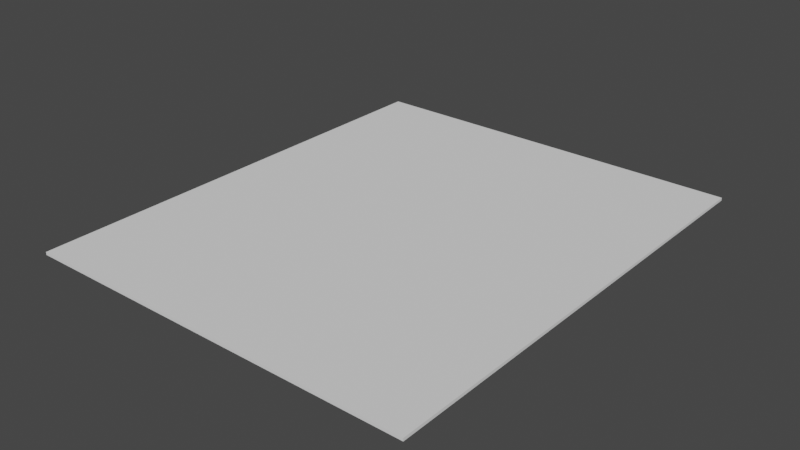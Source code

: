 # Source: MODELO_GENERAL_CENTRO_HISTORICO-4.blend  (saved by Blender 2.92.15; exported with 4.5.12 LTS)
import bpy
from mathutils import Matrix  # noqa: F401  (used for matrix-valued properties, if any)

bpy.ops.wm.read_factory_settings(use_empty=True)
scene = bpy.context.scene
scene.name = 'Scene'

# ---- collections
col_collection = bpy.data.collections.new('Collection'); scene.collection.children.link(col_collection)

# ---- world
world_world = bpy.data.worlds.new('World'); scene.world = world_world
world_world.use_nodes = True; world_world.node_tree.nodes.clear()
_N = world_world.node_tree.nodes; _L = world_world.node_tree.links
n0 = _N.new('ShaderNodeOutputWorld'); n0.name = 'World Output'; n0.location = (300, 300)
n1 = _N.new('ShaderNodeBackground'); n1.name = 'Background'; n1.location = (10, 300)
n1.inputs[0].default_value = (0.05088, 0.05088, 0.05088, 1.0)
_L.new(n1.outputs[0], n0.inputs[0])
n0.is_active_output = True
world_world.color = (0.05088, 0.05088, 0.05088)
world_world.use_sun_shadow = False
world_world.sun_shadow_jitter_overblur = 0.0

# ---- meshes
me_cube_001 = bpy.data.meshes.new('Cube.001')
me_cube_001.from_pydata([(-1.0, -1.0, -1.0), (-1.0, -1.0, 1.0), (-1.0, 1.0, -1.0), (-1.0, 1.0, 1.0), (1.0, -1.0, -1.0), (1.0, -1.0, 1.0), (1.0, 1.0, -1.0), (1.0, 1.0, 1.0)], [], [(0, 1, 3, 2), (2, 3, 7, 6), (6, 7, 5, 4), (4, 5, 1, 0), (2, 6, 4, 0), (7, 3, 1, 5)])
_uv = me_cube_001.uv_layers.new(name='UVMap')
_uv.uv.foreach_set('vector', [0.375, 0.0, 0.625, 0.0, 0.625, 0.25, 0.375, 0.25, 0.375, 0.25, 0.625, 0.25, 0.625, 0.5, 0.375, 0.5, 0.375, 0.5, 0.625, 0.5, 0.625, 0.75, 0.375, 0.75, 0.375, 0.75, 0.625, 0.75, 0.625, 1.0, 0.375, 1.0, 0.125, 0.5, 0.375, 0.5, 0.375, 0.75, 0.125, 0.75, 0.625, 0.5, 0.875, 0.5, 0.875, 0.75, 0.625, 0.75])
me_cube_001.use_remesh_fix_poles = True
me_cube_001.use_remesh_preserve_attributes = False
me_cube_001.use_mirror_vertex_groups = False
me_cube_001.update()

# ---- objects
ob_cube = bpy.data.objects.new('Cube', me_cube_001)
ob_empty = bpy.data.objects.new('Empty', None)

# ---- transforms, parenting, visibility, modifiers, constraints
ob_cube.location = (0.0, 0.0, 0.0)
ob_cube.scale = (70.0, 82.84, 0.5)
ob_cube.lineart.crease_threshold = 0.0
ob_empty.location = (-95.12, 82.35, 0.0)
ob_empty.rotation_euler = (0.0, -0.0, 0.02499)
ob_empty.scale = (243.6, 243.6, 243.6)
ob_empty.empty_display_type = 'IMAGE'
ob_empty.empty_display_size = 5.0
ob_empty.lineart.crease_threshold = 0.0

# ---- collection membership
col_collection.objects.link(ob_cube)
col_collection.objects.link(ob_empty)

# ---- scene / render settings (as saved in the file)
scene.frame_start = 1; scene.frame_end = 250; scene.frame_set(1)
scene.render.engine = 'BLENDER_EEVEE_NEXT'
scene.cycles.use_denoising = False
scene.cycles.samples = 128
scene.cycles.sampling_pattern = 'TABULATED_SOBOL'
scene.cycles.use_adaptive_sampling = False
scene.cycles.use_light_tree = False
scene.view_settings.view_transform = 'Filmic'
bpy.context.view_layer.update()

# ---- added for rendering (the .blend has no active camera and no usable light): camera, sun
cam_auto = bpy.data.cameras.new('AutoCamera')
cam_auto.lens = 50.0
cam_auto.sensor_width = 36.0
cam_auto.clip_end = 3522.25
ob_auto_camera = bpy.data.objects.new('AutoCamera', cam_auto)
scene.collection.objects.link(ob_auto_camera)
ob_auto_camera.location = (200.699, -240.839, 160.559)
ob_auto_camera.rotation_euler = (1.09748, -7.21219e-08, 0.694738)
scene.camera = ob_auto_camera
light_auto_sun = bpy.data.lights.new('AutoSun', 'SUN')
light_auto_sun.energy = 3.0
light_auto_sun.angle = 0.0523599
ob_auto_sun = bpy.data.objects.new('AutoSun', light_auto_sun)
scene.collection.objects.link(ob_auto_sun)
ob_auto_sun.rotation_euler = (0.872665, 0.174533, 0.523599)
bpy.context.view_layer.update()

